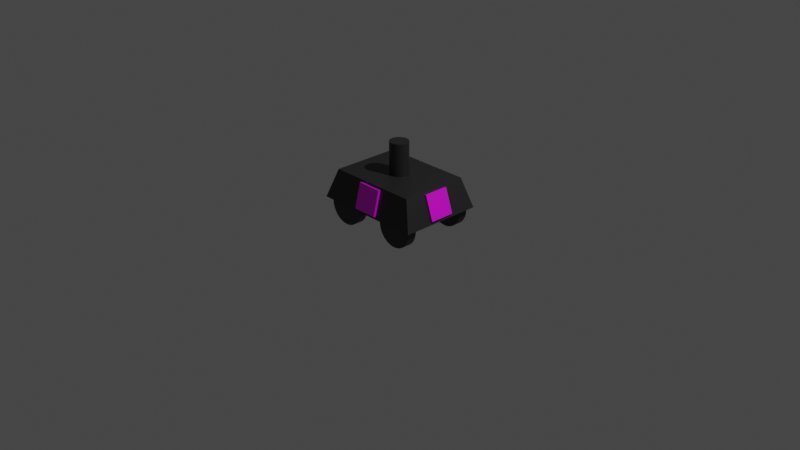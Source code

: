# Source: red_standard.blend  (saved by Blender 2.82.7; exported with 4.5.12 LTS)
import bpy
from mathutils import Matrix  # noqa: F401  (used for matrix-valued properties, if any)

bpy.ops.wm.read_factory_settings(use_empty=True)
scene = bpy.context.scene
scene.name = 'Scene'

# ---- collections
col_collection = bpy.data.collections.new('Collection'); scene.collection.children.link(col_collection)

# ---- images (referenced by path relative to the original .blend; pixels are not part of the script)
import os
ASSET_DIR = os.environ.get("B2B_ASSET_DIR", "")  # directory of the original .blend (textures are referenced by path, not embedded)
HERE = os.path.dirname(os.path.abspath(__file__))  # packed textures are extracted next to this script under _unpacked/

def load_image(name, relpath, width, height, colorspace="sRGB"):
    """Load a texture the original file referenced (path relative to the .blend, or extracted next to this script)."""
    p = next((c for c in (os.path.join(HERE, relpath), os.path.join(ASSET_DIR, relpath)) if relpath and os.path.exists(c)), "")
    if p:
        img = bpy.data.images.load(p, check_existing=True)
        img.name = name
    else:  # same state as the original file: an image datablock whose file is absent (Cycles renders it pink)
        img = bpy.data.images.new(name, width, height)
        img.source = "FILE"
        img.filepath = "//" + (relpath or name)
    img.colorspace_settings.name = colorspace
    return img
img_plate_red_png = load_image('plate_red.png', 'plate_red.png', 1024, 1024, 'sRGB')

# ---- materials (node trees are filled in below, after node groups)
mat_gray = bpy.data.materials.new('Gray')
mat_gray.use_transparent_shadow = False
mat_number = bpy.data.materials.new('number')
mat_number.use_transparent_shadow = False
mat_number_001 = bpy.data.materials.new('number.001')
mat_number_001.use_transparent_shadow = False
mat_number_002 = bpy.data.materials.new('number.002')
mat_number_002.use_transparent_shadow = False
mat_number_003 = bpy.data.materials.new('number.003')
mat_number_003.use_transparent_shadow = False

# ---- material node trees
mat_gray.use_nodes = True; mat_gray.node_tree.nodes.clear()
_N = mat_gray.node_tree.nodes; _L = mat_gray.node_tree.links
n0 = _N.new('ShaderNodeBsdfPrincipled'); n0.name = 'Principled BSDF'; n0.location = (10, 300)
n0.distribution = 'GGX'
n0.subsurface_method = 'BURLEY'
n0.inputs[0].default_value = (0.018, 0.018, 0.018, 1.0)
n0.inputs[3].default_value = 1.45
n0.inputs[27].default_value = (0.0, 0.0, 0.0, 1.0)
n0.inputs[28].default_value = 1.0
n1 = _N.new('ShaderNodeOutputMaterial'); n1.name = 'Material Output'; n1.location = (300, 300)
_L.new(n0.outputs[0], n1.inputs[0])
n1.is_active_output = True
mat_number.use_nodes = True; mat_number.node_tree.nodes.clear()
_N = mat_number.node_tree.nodes; _L = mat_number.node_tree.links
n0 = _N.new('ShaderNodeOutputMaterial'); n0.name = 'Material Output'; n0.location = (300, 300)
n1 = _N.new('ShaderNodeBsdfPrincipled'); n1.name = 'Principled BSDF'; n1.location = (10, 300)
n1.distribution = 'GGX'
n1.subsurface_method = 'BURLEY'
n1.inputs[3].default_value = 1.45
n1.inputs[27].default_value = (0.0, 0.0, 0.0, 1.0)
n1.inputs[28].default_value = 1.0
n2 = _N.new('ShaderNodeTexImage'); n2.name = 'Image Texture'; n2.location = (-280, 280)
n2.image = img_plate_red_png
_L.new(n1.outputs[0], n0.inputs[0])
_L.new(n2.outputs[0], n1.inputs[0])
n0.is_active_output = True
mat_number_001.use_nodes = True; mat_number_001.node_tree.nodes.clear()
_N = mat_number_001.node_tree.nodes; _L = mat_number_001.node_tree.links
n0 = _N.new('ShaderNodeOutputMaterial'); n0.name = 'Material Output'; n0.location = (300, 300)
n1 = _N.new('ShaderNodeBsdfPrincipled'); n1.name = 'Principled BSDF'; n1.location = (10, 300)
n1.distribution = 'GGX'
n1.subsurface_method = 'BURLEY'
n1.inputs[3].default_value = 1.45
n1.inputs[27].default_value = (0.0, 0.0, 0.0, 1.0)
n1.inputs[28].default_value = 1.0
n2 = _N.new('ShaderNodeTexImage'); n2.name = 'Image Texture'; n2.location = (-280, 280)
n2.image = img_plate_red_png
_L.new(n1.outputs[0], n0.inputs[0])
_L.new(n2.outputs[0], n1.inputs[0])
n0.is_active_output = True
mat_number_002.use_nodes = True; mat_number_002.node_tree.nodes.clear()
_N = mat_number_002.node_tree.nodes; _L = mat_number_002.node_tree.links
n0 = _N.new('ShaderNodeOutputMaterial'); n0.name = 'Material Output'; n0.location = (300, 300)
n1 = _N.new('ShaderNodeBsdfPrincipled'); n1.name = 'Principled BSDF'; n1.location = (10, 300)
n1.distribution = 'GGX'
n1.subsurface_method = 'BURLEY'
n1.inputs[3].default_value = 1.45
n1.inputs[27].default_value = (0.0, 0.0, 0.0, 1.0)
n1.inputs[28].default_value = 1.0
n2 = _N.new('ShaderNodeTexImage'); n2.name = 'Image Texture'; n2.location = (-280, 280)
n2.image = img_plate_red_png
_L.new(n1.outputs[0], n0.inputs[0])
_L.new(n2.outputs[0], n1.inputs[0])
n0.is_active_output = True
mat_number_003.use_nodes = True; mat_number_003.node_tree.nodes.clear()
_N = mat_number_003.node_tree.nodes; _L = mat_number_003.node_tree.links
n0 = _N.new('ShaderNodeOutputMaterial'); n0.name = 'Material Output'; n0.location = (300, 300)
n1 = _N.new('ShaderNodeBsdfPrincipled'); n1.name = 'Principled BSDF'; n1.location = (10, 300)
n1.distribution = 'GGX'
n1.subsurface_method = 'BURLEY'
n1.inputs[3].default_value = 1.45
n1.inputs[27].default_value = (0.0, 0.0, 0.0, 1.0)
n1.inputs[28].default_value = 1.0
n2 = _N.new('ShaderNodeTexImage'); n2.name = 'Image Texture'; n2.location = (-280, 280)
n2.image = img_plate_red_png
_L.new(n1.outputs[0], n0.inputs[0])
_L.new(n2.outputs[0], n1.inputs[0])
n0.is_active_output = True

# ---- world
world_world = bpy.data.worlds.new('World'); scene.world = world_world
world_world.use_nodes = True; world_world.node_tree.nodes.clear()
_N = world_world.node_tree.nodes; _L = world_world.node_tree.links
n0 = _N.new('ShaderNodeOutputWorld'); n0.name = 'World Output'; n0.location = (300, 300)
n1 = _N.new('ShaderNodeBackground'); n1.name = 'Background'; n1.location = (10, 300)
n1.inputs[0].default_value = (0.05088, 0.05088, 0.05088, 1.0)
_L.new(n1.outputs[0], n0.inputs[0])
n0.is_active_output = True
world_world.color = (0.05088, 0.05088, 0.05088)
world_world.use_sun_shadow = False
world_world.sun_shadow_jitter_overblur = 0.0

# ---- cameras
cam_camera = bpy.data.cameras.new('Camera')
cam_camera.clip_end = 100.0
cam_camera.ortho_scale = 7.314

# ---- lights
light_light = bpy.data.lights.new('Light', 'POINT')
light_light.transmission_factor = 0.0
light_light.energy = 1000.0
light_light.shadow_soft_size = 0.1
light_light.shadow_maximum_resolution = 0.006
light_light.use_absolute_resolution = True

# ---- meshes
me_cube_001 = bpy.data.meshes.new('Cube.001')
me_cube_001.from_pydata([(-1.0, -1.0, -1.0), (-0.8205, -0.8205, -0.3187), (-1.0, 1.0, -1.0), (-0.8205, 0.8205, -0.3187), (1.0, -1.0, -1.0), (0.8205, -0.8205, -0.3187), (1.0, 1.0, -1.0), (0.8205, 0.8205, -0.3187)], [], [(0, 1, 3, 2), (2, 3, 7, 6), (6, 7, 5, 4), (4, 5, 1, 0), (2, 6, 4, 0), (7, 3, 1, 5)])
_uv = me_cube_001.uv_layers.new(name='UVMap')
_uv.uv.foreach_set('vector', [0.375, 0.0, 0.625, 0.0, 0.625, 0.25, 0.375, 0.25, 0.375, 0.25, 0.625, 0.25, 0.625, 0.5, 0.375, 0.5, 0.375, 0.5, 0.625, 0.5, 0.625, 0.75, 0.375, 0.75, 0.375, 0.75, 0.625, 0.75, 0.625, 1.0, 0.375, 1.0, 0.125, 0.5, 0.375, 0.5, 0.375, 0.75, 0.125, 0.75, 0.625, 0.5, 0.875, 0.5, 0.875, 0.75, 0.625, 0.75])
me_cube_001.materials.append(mat_gray)
me_cube_001.use_remesh_fix_poles = True
me_cube_001.use_remesh_preserve_attributes = False
me_cube_001.use_mirror_vertex_groups = False
me_cube_001.update()
me_cylinder_001 = bpy.data.meshes.new('Cylinder.001')
me_cylinder_001.from_pydata([(0.0, 1.0, -1.0), (0.0, 1.0, 1.0), (0.1951, 0.9808, -1.0), (0.1951, 0.9808, 1.0), (0.3827, 0.9239, -1.0), (0.3827, 0.9239, 1.0), (0.5556, 0.8315, -1.0), (0.5556, 0.8315, 1.0), (0.7071, 0.7071, -1.0), (0.7071, 0.7071, 1.0), (0.8315, 0.5556, -1.0), (0.8315, 0.5556, 1.0), (0.9239, 0.3827, -1.0), (0.9239, 0.3827, 1.0), (0.9808, 0.1951, -1.0), (0.9808, 0.1951, 1.0), (1.0, 7.55e-08, -1.0), (1.0, 7.55e-08, 1.0), (0.9808, -0.1951, -1.0), (0.9808, -0.1951, 1.0), (0.9239, -0.3827, -1.0), (0.9239, -0.3827, 1.0), (0.8315, -0.5556, -1.0), (0.8315, -0.5556, 1.0), (0.7071, -0.7071, -1.0), (0.7071, -0.7071, 1.0), (0.5556, -0.8315, -1.0), (0.5556, -0.8315, 1.0), (0.3827, -0.9239, -1.0), (0.3827, -0.9239, 1.0), (0.1951, -0.9808, -1.0), (0.1951, -0.9808, 1.0), (-3.258e-07, -1.0, -1.0), (-3.258e-07, -1.0, 1.0), (-0.1951, -0.9808, -1.0), (-0.1951, -0.9808, 1.0), (-0.3827, -0.9239, -1.0), (-0.3827, -0.9239, 1.0), (-0.5556, -0.8315, -1.0), (-0.5556, -0.8315, 1.0), (-0.7071, -0.7071, -1.0), (-0.7071, -0.7071, 1.0), (-0.8315, -0.5556, -1.0), (-0.8315, -0.5556, 1.0), (-0.9239, -0.3827, -1.0), (-0.9239, -0.3827, 1.0), (-0.9808, -0.1951, -1.0), (-0.9808, -0.1951, 1.0), (-1.0, 9.656e-07, -1.0), (-1.0, 9.656e-07, 1.0), (-0.9808, 0.1951, -1.0), (-0.9808, 0.1951, 1.0), (-0.9239, 0.3827, -1.0), (-0.9239, 0.3827, 1.0), (-0.8315, 0.5556, -1.0), (-0.8315, 0.5556, 1.0), (-0.7071, 0.7071, -1.0), (-0.7071, 0.7071, 1.0), (-0.5556, 0.8315, -1.0), (-0.5556, 0.8315, 1.0), (-0.3827, 0.9239, -1.0), (-0.3827, 0.9239, 1.0), (-0.1951, 0.9808, -1.0), (-0.1951, 0.9808, 1.0)], [], [(0, 1, 3, 2), (2, 3, 5, 4), (4, 5, 7, 6), (6, 7, 9, 8), (8, 9, 11, 10), (10, 11, 13, 12), (12, 13, 15, 14), (14, 15, 17, 16), (16, 17, 19, 18), (18, 19, 21, 20), (20, 21, 23, 22), (22, 23, 25, 24), (24, 25, 27, 26), (26, 27, 29, 28), (28, 29, 31, 30), (30, 31, 33, 32), (32, 33, 35, 34), (34, 35, 37, 36), (36, 37, 39, 38), (38, 39, 41, 40), (40, 41, 43, 42), (42, 43, 45, 44), (44, 45, 47, 46), (46, 47, 49, 48), (48, 49, 51, 50), (50, 51, 53, 52), (52, 53, 55, 54), (54, 55, 57, 56), (56, 57, 59, 58), (58, 59, 61, 60), (3, 1, 63, 61, 59, 57, 55, 53, 51, 49, 47, 45, 43, 41, 39, 37, 35, 33, 31, 29, 27, 25, 23, 21, 19, 17, 15, 13, 11, 9, 7, 5), (60, 61, 63, 62), (62, 63, 1, 0), (0, 2, 4, 6, 8, 10, 12, 14, 16, 18, 20, 22, 24, 26, 28, 30, 32, 34, 36, 38, 40, 42, 44, 46, 48, 50, 52, 54, 56, 58, 60, 62)])
_uv = me_cylinder_001.uv_layers.new(name='UVMap')
_uv.uv.foreach_set('vector', [1.0, 0.5, 1.0, 1.0, 0.9688, 1.0, 0.9688, 0.5, 0.9688, 0.5, 0.9688, 1.0, 0.9375, 1.0, 0.9375, 0.5, 0.9375, 0.5, 0.9375, 1.0, 0.9062, 1.0, 0.9062, 0.5, 0.9062, 0.5, 0.9062, 1.0, 0.875, 1.0, 0.875, 0.5, 0.875, 0.5, 0.875, 1.0, 0.8438, 1.0, 0.8438, 0.5, 0.8438, 0.5, 0.8438, 1.0, 0.8125, 1.0, 0.8125, 0.5, 0.8125, 0.5, 0.8125, 1.0, 0.7812, 1.0, 0.7812, 0.5, 0.7812, 0.5, 0.7812, 1.0, 0.75, 1.0, 0.75, 0.5, 0.75, 0.5, 0.75, 1.0, 0.7188, 1.0, 0.7188, 0.5, 0.7188, 0.5, 0.7188, 1.0, 0.6875, 1.0, 0.6875, 0.5, 0.6875, 0.5, 0.6875, 1.0, 0.6562, 1.0, 0.6562, 0.5, 0.6562, 0.5, 0.6562, 1.0, 0.625, 1.0, 0.625, 0.5, 0.625, 0.5, 0.625, 1.0, 0.5938, 1.0, 0.5938, 0.5, 0.5938, 0.5, 0.5938, 1.0, 0.5625, 1.0, 0.5625, 0.5, 0.5625, 0.5, 0.5625, 1.0, 0.5312, 1.0, 0.5312, 0.5, 0.5312, 0.5, 0.5312, 1.0, 0.5, 1.0, 0.5, 0.5, 0.5, 0.5, 0.5, 1.0, 0.4688, 1.0, 0.4688, 0.5, 0.4688, 0.5, 0.4688, 1.0, 0.4375, 1.0, 0.4375, 0.5, 0.4375, 0.5, 0.4375, 1.0, 0.4062, 1.0, 0.4062, 0.5, 0.4062, 0.5, 0.4062, 1.0, 0.375, 1.0, 0.375, 0.5, 0.375, 0.5, 0.375, 1.0, 0.3438, 1.0, 0.3438, 0.5, 0.3438, 0.5, 0.3438, 1.0, 0.3125, 1.0, 0.3125, 0.5, 0.3125, 0.5, 0.3125, 1.0, 0.2812, 1.0, 0.2812, 0.5, 0.2812, 0.5, 0.2812, 1.0, 0.25, 1.0, 0.25, 0.5, 0.25, 0.5, 0.25, 1.0, 0.2188, 1.0, 0.2188, 0.5, 0.2188, 0.5, 0.2188, 1.0, 0.1875, 1.0, 0.1875, 0.5, 0.1875, 0.5, 0.1875, 1.0, 0.1562, 1.0, 0.1562, 0.5, 0.1562, 0.5, 0.1562, 1.0, 0.125, 1.0, 0.125, 0.5, 0.125, 0.5, 0.125, 1.0, 0.09375, 1.0, 0.09375, 0.5, 0.09375, 0.5, 0.09375, 1.0, 0.0625, 1.0, 0.0625, 0.5, 0.2968, 0.4854, 0.25, 0.49, 0.2032, 0.4854, 0.1582, 0.4717, 0.1167, 0.4496, 0.08029, 0.4197, 0.05045, 0.3833, 0.02827, 0.3418, 0.01461, 0.2968, 0.01, 0.25, 0.01461, 0.2032, 0.02827, 0.1582, 0.05045, 0.1167, 0.08029, 0.08029, 0.1167, 0.05045, 0.1582, 0.02827, 0.2032, 0.01461, 0.25, 0.01, 0.2968, 0.01461, 0.3418, 0.02827, 0.3833, 0.05045, 0.4197, 0.08029, 0.4496, 0.1167, 0.4717, 0.1582, 0.4854, 0.2032, 0.49, 0.25, 0.4854, 0.2968, 0.4717, 0.3418, 0.4496, 0.3833, 0.4197, 0.4197, 0.3833, 0.4496, 0.3418, 0.4717, 0.0625, 0.5, 0.0625, 1.0, 0.03125, 1.0, 0.03125, 0.5, 0.03125, 0.5, 0.03125, 1.0, 0.0, 1.0, 0.0, 0.5, 0.75, 0.49, 0.7968, 0.4854, 0.8418, 0.4717, 0.8833, 0.4496, 0.9197, 0.4197, 0.9496, 0.3833, 0.9717, 0.3418, 0.9854, 0.2968, 0.99, 0.25, 0.9854, 0.2032, 0.9717, 0.1582, 0.9496, 0.1167, 0.9197, 0.08029, 0.8833, 0.05045, 0.8418, 0.02827, 0.7968, 0.01461, 0.75, 0.01, 0.7032, 0.01461, 0.6582, 0.02827, 0.6167, 0.05045, 0.5803, 0.08029, 0.5504, 0.1167, 0.5283, 0.1582, 0.5146, 0.2032, 0.51, 0.25, 0.5146, 0.2968, 0.5283, 0.3418, 0.5504, 0.3833, 0.5803, 0.4197, 0.6167, 0.4496, 0.6582, 0.4717, 0.7032, 0.4854])
me_cylinder_001.materials.append(mat_gray)
me_cylinder_001.use_remesh_fix_poles = True
me_cylinder_001.use_remesh_preserve_attributes = False
me_cylinder_001.use_mirror_vertex_groups = False
me_cylinder_001.update()
me_cylinder_002 = bpy.data.meshes.new('Cylinder.002')
me_cylinder_002.from_pydata([(0.0, 1.0, -1.0), (0.0, 1.0, 1.0), (0.1951, 0.9808, -1.0), (0.1951, 0.9808, 1.0), (0.3827, 0.9239, -1.0), (0.3827, 0.9239, 1.0), (0.5556, 0.8315, -1.0), (0.5556, 0.8315, 1.0), (0.7071, 0.7071, -1.0), (0.7071, 0.7071, 1.0), (0.8315, 0.5556, -1.0), (0.8315, 0.5556, 1.0), (0.9239, 0.3827, -1.0), (0.9239, 0.3827, 1.0), (0.9808, 0.1951, -1.0), (0.9808, 0.1951, 1.0), (1.0, 7.55e-08, -1.0), (1.0, 7.55e-08, 1.0), (0.9808, -0.1951, -1.0), (0.9808, -0.1951, 1.0), (0.9239, -0.3827, -1.0), (0.9239, -0.3827, 1.0), (0.8315, -0.5556, -1.0), (0.8315, -0.5556, 1.0), (0.7071, -0.7071, -1.0), (0.7071, -0.7071, 1.0), (0.5556, -0.8315, -1.0), (0.5556, -0.8315, 1.0), (0.3827, -0.9239, -1.0), (0.3827, -0.9239, 1.0), (0.1951, -0.9808, -1.0), (0.1951, -0.9808, 1.0), (-3.258e-07, -1.0, -1.0), (-3.258e-07, -1.0, 1.0), (-0.1951, -0.9808, -1.0), (-0.1951, -0.9808, 1.0), (-0.3827, -0.9239, -1.0), (-0.3827, -0.9239, 1.0), (-0.5556, -0.8315, -1.0), (-0.5556, -0.8315, 1.0), (-0.7071, -0.7071, -1.0), (-0.7071, -0.7071, 1.0), (-0.8315, -0.5556, -1.0), (-0.8315, -0.5556, 1.0), (-0.9239, -0.3827, -1.0), (-0.9239, -0.3827, 1.0), (-0.9808, -0.1951, -1.0), (-0.9808, -0.1951, 1.0), (-1.0, 9.656e-07, -1.0), (-1.0, 9.656e-07, 1.0), (-0.9808, 0.1951, -1.0), (-0.9808, 0.1951, 1.0), (-0.9239, 0.3827, -1.0), (-0.9239, 0.3827, 1.0), (-0.8315, 0.5556, -1.0), (-0.8315, 0.5556, 1.0), (-0.7071, 0.7071, -1.0), (-0.7071, 0.7071, 1.0), (-0.5556, 0.8315, -1.0), (-0.5556, 0.8315, 1.0), (-0.3827, 0.9239, -1.0), (-0.3827, 0.9239, 1.0), (-0.1951, 0.9808, -1.0), (-0.1951, 0.9808, 1.0)], [], [(0, 1, 3, 2), (2, 3, 5, 4), (4, 5, 7, 6), (6, 7, 9, 8), (8, 9, 11, 10), (10, 11, 13, 12), (12, 13, 15, 14), (14, 15, 17, 16), (16, 17, 19, 18), (18, 19, 21, 20), (20, 21, 23, 22), (22, 23, 25, 24), (24, 25, 27, 26), (26, 27, 29, 28), (28, 29, 31, 30), (30, 31, 33, 32), (32, 33, 35, 34), (34, 35, 37, 36), (36, 37, 39, 38), (38, 39, 41, 40), (40, 41, 43, 42), (42, 43, 45, 44), (44, 45, 47, 46), (46, 47, 49, 48), (48, 49, 51, 50), (50, 51, 53, 52), (52, 53, 55, 54), (54, 55, 57, 56), (56, 57, 59, 58), (58, 59, 61, 60), (3, 1, 63, 61, 59, 57, 55, 53, 51, 49, 47, 45, 43, 41, 39, 37, 35, 33, 31, 29, 27, 25, 23, 21, 19, 17, 15, 13, 11, 9, 7, 5), (60, 61, 63, 62), (62, 63, 1, 0), (0, 2, 4, 6, 8, 10, 12, 14, 16, 18, 20, 22, 24, 26, 28, 30, 32, 34, 36, 38, 40, 42, 44, 46, 48, 50, 52, 54, 56, 58, 60, 62)])
_uv = me_cylinder_002.uv_layers.new(name='UVMap')
_uv.uv.foreach_set('vector', [1.0, 0.5, 1.0, 1.0, 0.9688, 1.0, 0.9688, 0.5, 0.9688, 0.5, 0.9688, 1.0, 0.9375, 1.0, 0.9375, 0.5, 0.9375, 0.5, 0.9375, 1.0, 0.9062, 1.0, 0.9062, 0.5, 0.9062, 0.5, 0.9062, 1.0, 0.875, 1.0, 0.875, 0.5, 0.875, 0.5, 0.875, 1.0, 0.8438, 1.0, 0.8438, 0.5, 0.8438, 0.5, 0.8438, 1.0, 0.8125, 1.0, 0.8125, 0.5, 0.8125, 0.5, 0.8125, 1.0, 0.7812, 1.0, 0.7812, 0.5, 0.7812, 0.5, 0.7812, 1.0, 0.75, 1.0, 0.75, 0.5, 0.75, 0.5, 0.75, 1.0, 0.7188, 1.0, 0.7188, 0.5, 0.7188, 0.5, 0.7188, 1.0, 0.6875, 1.0, 0.6875, 0.5, 0.6875, 0.5, 0.6875, 1.0, 0.6562, 1.0, 0.6562, 0.5, 0.6562, 0.5, 0.6562, 1.0, 0.625, 1.0, 0.625, 0.5, 0.625, 0.5, 0.625, 1.0, 0.5938, 1.0, 0.5938, 0.5, 0.5938, 0.5, 0.5938, 1.0, 0.5625, 1.0, 0.5625, 0.5, 0.5625, 0.5, 0.5625, 1.0, 0.5312, 1.0, 0.5312, 0.5, 0.5312, 0.5, 0.5312, 1.0, 0.5, 1.0, 0.5, 0.5, 0.5, 0.5, 0.5, 1.0, 0.4688, 1.0, 0.4688, 0.5, 0.4688, 0.5, 0.4688, 1.0, 0.4375, 1.0, 0.4375, 0.5, 0.4375, 0.5, 0.4375, 1.0, 0.4062, 1.0, 0.4062, 0.5, 0.4062, 0.5, 0.4062, 1.0, 0.375, 1.0, 0.375, 0.5, 0.375, 0.5, 0.375, 1.0, 0.3438, 1.0, 0.3438, 0.5, 0.3438, 0.5, 0.3438, 1.0, 0.3125, 1.0, 0.3125, 0.5, 0.3125, 0.5, 0.3125, 1.0, 0.2812, 1.0, 0.2812, 0.5, 0.2812, 0.5, 0.2812, 1.0, 0.25, 1.0, 0.25, 0.5, 0.25, 0.5, 0.25, 1.0, 0.2188, 1.0, 0.2188, 0.5, 0.2188, 0.5, 0.2188, 1.0, 0.1875, 1.0, 0.1875, 0.5, 0.1875, 0.5, 0.1875, 1.0, 0.1562, 1.0, 0.1562, 0.5, 0.1562, 0.5, 0.1562, 1.0, 0.125, 1.0, 0.125, 0.5, 0.125, 0.5, 0.125, 1.0, 0.09375, 1.0, 0.09375, 0.5, 0.09375, 0.5, 0.09375, 1.0, 0.0625, 1.0, 0.0625, 0.5, 0.2968, 0.4854, 0.25, 0.49, 0.2032, 0.4854, 0.1582, 0.4717, 0.1167, 0.4496, 0.08029, 0.4197, 0.05045, 0.3833, 0.02827, 0.3418, 0.01461, 0.2968, 0.01, 0.25, 0.01461, 0.2032, 0.02827, 0.1582, 0.05045, 0.1167, 0.08029, 0.08029, 0.1167, 0.05045, 0.1582, 0.02827, 0.2032, 0.01461, 0.25, 0.01, 0.2968, 0.01461, 0.3418, 0.02827, 0.3833, 0.05045, 0.4197, 0.08029, 0.4496, 0.1167, 0.4717, 0.1582, 0.4854, 0.2032, 0.49, 0.25, 0.4854, 0.2968, 0.4717, 0.3418, 0.4496, 0.3833, 0.4197, 0.4197, 0.3833, 0.4496, 0.3418, 0.4717, 0.0625, 0.5, 0.0625, 1.0, 0.03125, 1.0, 0.03125, 0.5, 0.03125, 0.5, 0.03125, 1.0, 0.0, 1.0, 0.0, 0.5, 0.75, 0.49, 0.7968, 0.4854, 0.8418, 0.4717, 0.8833, 0.4496, 0.9197, 0.4197, 0.9496, 0.3833, 0.9717, 0.3418, 0.9854, 0.2968, 0.99, 0.25, 0.9854, 0.2032, 0.9717, 0.1582, 0.9496, 0.1167, 0.9197, 0.08029, 0.8833, 0.05045, 0.8418, 0.02827, 0.7968, 0.01461, 0.75, 0.01, 0.7032, 0.01461, 0.6582, 0.02827, 0.6167, 0.05045, 0.5803, 0.08029, 0.5504, 0.1167, 0.5283, 0.1582, 0.5146, 0.2032, 0.51, 0.25, 0.5146, 0.2968, 0.5283, 0.3418, 0.5504, 0.3833, 0.5803, 0.4197, 0.6167, 0.4496, 0.6582, 0.4717, 0.7032, 0.4854])
me_cylinder_002.materials.append(mat_gray)
me_cylinder_002.use_remesh_fix_poles = True
me_cylinder_002.use_remesh_preserve_attributes = False
me_cylinder_002.use_mirror_vertex_groups = False
me_cylinder_002.update()
me_cylinder_004 = bpy.data.meshes.new('Cylinder.004')
me_cylinder_004.from_pydata([(0.0, 1.0, -1.0), (0.0, 1.0, 1.0), (0.1951, 0.9808, -1.0), (0.1951, 0.9808, 1.0), (0.3827, 0.9239, -1.0), (0.3827, 0.9239, 1.0), (0.5556, 0.8315, -1.0), (0.5556, 0.8315, 1.0), (0.7071, 0.7071, -1.0), (0.7071, 0.7071, 1.0), (0.8315, 0.5556, -1.0), (0.8315, 0.5556, 1.0), (0.9239, 0.3827, -1.0), (0.9239, 0.3827, 1.0), (0.9808, 0.1951, -1.0), (0.9808, 0.1951, 1.0), (1.0, 7.55e-08, -1.0), (1.0, 7.55e-08, 1.0), (0.9808, -0.1951, -1.0), (0.9808, -0.1951, 1.0), (0.9239, -0.3827, -1.0), (0.9239, -0.3827, 1.0), (0.8315, -0.5556, -1.0), (0.8315, -0.5556, 1.0), (0.7071, -0.7071, -1.0), (0.7071, -0.7071, 1.0), (0.5556, -0.8315, -1.0), (0.5556, -0.8315, 1.0), (0.3827, -0.9239, -1.0), (0.3827, -0.9239, 1.0), (0.1951, -0.9808, -1.0), (0.1951, -0.9808, 1.0), (-3.258e-07, -1.0, -1.0), (-3.258e-07, -1.0, 1.0), (-0.1951, -0.9808, -1.0), (-0.1951, -0.9808, 1.0), (-0.3827, -0.9239, -1.0), (-0.3827, -0.9239, 1.0), (-0.5556, -0.8315, -1.0), (-0.5556, -0.8315, 1.0), (-0.7071, -0.7071, -1.0), (-0.7071, -0.7071, 1.0), (-0.8315, -0.5556, -1.0), (-0.8315, -0.5556, 1.0), (-0.9239, -0.3827, -1.0), (-0.9239, -0.3827, 1.0), (-0.9808, -0.1951, -1.0), (-0.9808, -0.1951, 1.0), (-1.0, 9.656e-07, -1.0), (-1.0, 9.656e-07, 1.0), (-0.9808, 0.1951, -1.0), (-0.9808, 0.1951, 1.0), (-0.9239, 0.3827, -1.0), (-0.9239, 0.3827, 1.0), (-0.8315, 0.5556, -1.0), (-0.8315, 0.5556, 1.0), (-0.7071, 0.7071, -1.0), (-0.7071, 0.7071, 1.0), (-0.5556, 0.8315, -1.0), (-0.5556, 0.8315, 1.0), (-0.3827, 0.9239, -1.0), (-0.3827, 0.9239, 1.0), (-0.1951, 0.9808, -1.0), (-0.1951, 0.9808, 1.0)], [], [(0, 1, 3, 2), (2, 3, 5, 4), (4, 5, 7, 6), (6, 7, 9, 8), (8, 9, 11, 10), (10, 11, 13, 12), (12, 13, 15, 14), (14, 15, 17, 16), (16, 17, 19, 18), (18, 19, 21, 20), (20, 21, 23, 22), (22, 23, 25, 24), (24, 25, 27, 26), (26, 27, 29, 28), (28, 29, 31, 30), (30, 31, 33, 32), (32, 33, 35, 34), (34, 35, 37, 36), (36, 37, 39, 38), (38, 39, 41, 40), (40, 41, 43, 42), (42, 43, 45, 44), (44, 45, 47, 46), (46, 47, 49, 48), (48, 49, 51, 50), (50, 51, 53, 52), (52, 53, 55, 54), (54, 55, 57, 56), (56, 57, 59, 58), (58, 59, 61, 60), (3, 1, 63, 61, 59, 57, 55, 53, 51, 49, 47, 45, 43, 41, 39, 37, 35, 33, 31, 29, 27, 25, 23, 21, 19, 17, 15, 13, 11, 9, 7, 5), (60, 61, 63, 62), (62, 63, 1, 0), (0, 2, 4, 6, 8, 10, 12, 14, 16, 18, 20, 22, 24, 26, 28, 30, 32, 34, 36, 38, 40, 42, 44, 46, 48, 50, 52, 54, 56, 58, 60, 62)])
_uv = me_cylinder_004.uv_layers.new(name='UVMap')
_uv.uv.foreach_set('vector', [1.0, 0.5, 1.0, 1.0, 0.9688, 1.0, 0.9688, 0.5, 0.9688, 0.5, 0.9688, 1.0, 0.9375, 1.0, 0.9375, 0.5, 0.9375, 0.5, 0.9375, 1.0, 0.9062, 1.0, 0.9062, 0.5, 0.9062, 0.5, 0.9062, 1.0, 0.875, 1.0, 0.875, 0.5, 0.875, 0.5, 0.875, 1.0, 0.8438, 1.0, 0.8438, 0.5, 0.8438, 0.5, 0.8438, 1.0, 0.8125, 1.0, 0.8125, 0.5, 0.8125, 0.5, 0.8125, 1.0, 0.7812, 1.0, 0.7812, 0.5, 0.7812, 0.5, 0.7812, 1.0, 0.75, 1.0, 0.75, 0.5, 0.75, 0.5, 0.75, 1.0, 0.7188, 1.0, 0.7188, 0.5, 0.7188, 0.5, 0.7188, 1.0, 0.6875, 1.0, 0.6875, 0.5, 0.6875, 0.5, 0.6875, 1.0, 0.6562, 1.0, 0.6562, 0.5, 0.6562, 0.5, 0.6562, 1.0, 0.625, 1.0, 0.625, 0.5, 0.625, 0.5, 0.625, 1.0, 0.5938, 1.0, 0.5938, 0.5, 0.5938, 0.5, 0.5938, 1.0, 0.5625, 1.0, 0.5625, 0.5, 0.5625, 0.5, 0.5625, 1.0, 0.5312, 1.0, 0.5312, 0.5, 0.5312, 0.5, 0.5312, 1.0, 0.5, 1.0, 0.5, 0.5, 0.5, 0.5, 0.5, 1.0, 0.4688, 1.0, 0.4688, 0.5, 0.4688, 0.5, 0.4688, 1.0, 0.4375, 1.0, 0.4375, 0.5, 0.4375, 0.5, 0.4375, 1.0, 0.4062, 1.0, 0.4062, 0.5, 0.4062, 0.5, 0.4062, 1.0, 0.375, 1.0, 0.375, 0.5, 0.375, 0.5, 0.375, 1.0, 0.3438, 1.0, 0.3438, 0.5, 0.3438, 0.5, 0.3438, 1.0, 0.3125, 1.0, 0.3125, 0.5, 0.3125, 0.5, 0.3125, 1.0, 0.2812, 1.0, 0.2812, 0.5, 0.2812, 0.5, 0.2812, 1.0, 0.25, 1.0, 0.25, 0.5, 0.25, 0.5, 0.25, 1.0, 0.2188, 1.0, 0.2188, 0.5, 0.2188, 0.5, 0.2188, 1.0, 0.1875, 1.0, 0.1875, 0.5, 0.1875, 0.5, 0.1875, 1.0, 0.1562, 1.0, 0.1562, 0.5, 0.1562, 0.5, 0.1562, 1.0, 0.125, 1.0, 0.125, 0.5, 0.125, 0.5, 0.125, 1.0, 0.09375, 1.0, 0.09375, 0.5, 0.09375, 0.5, 0.09375, 1.0, 0.0625, 1.0, 0.0625, 0.5, 0.2968, 0.4854, 0.25, 0.49, 0.2032, 0.4854, 0.1582, 0.4717, 0.1167, 0.4496, 0.08029, 0.4197, 0.05045, 0.3833, 0.02827, 0.3418, 0.01461, 0.2968, 0.01, 0.25, 0.01461, 0.2032, 0.02827, 0.1582, 0.05045, 0.1167, 0.08029, 0.08029, 0.1167, 0.05045, 0.1582, 0.02827, 0.2032, 0.01461, 0.25, 0.01, 0.2968, 0.01461, 0.3418, 0.02827, 0.3833, 0.05045, 0.4197, 0.08029, 0.4496, 0.1167, 0.4717, 0.1582, 0.4854, 0.2032, 0.49, 0.25, 0.4854, 0.2968, 0.4717, 0.3418, 0.4496, 0.3833, 0.4197, 0.4197, 0.3833, 0.4496, 0.3418, 0.4717, 0.0625, 0.5, 0.0625, 1.0, 0.03125, 1.0, 0.03125, 0.5, 0.03125, 0.5, 0.03125, 1.0, 0.0, 1.0, 0.0, 0.5, 0.75, 0.49, 0.7968, 0.4854, 0.8418, 0.4717, 0.8833, 0.4496, 0.9197, 0.4197, 0.9496, 0.3833, 0.9717, 0.3418, 0.9854, 0.2968, 0.99, 0.25, 0.9854, 0.2032, 0.9717, 0.1582, 0.9496, 0.1167, 0.9197, 0.08029, 0.8833, 0.05045, 0.8418, 0.02827, 0.7968, 0.01461, 0.75, 0.01, 0.7032, 0.01461, 0.6582, 0.02827, 0.6167, 0.05045, 0.5803, 0.08029, 0.5504, 0.1167, 0.5283, 0.1582, 0.5146, 0.2032, 0.51, 0.25, 0.5146, 0.2968, 0.5283, 0.3418, 0.5504, 0.3833, 0.5803, 0.4197, 0.6167, 0.4496, 0.6582, 0.4717, 0.7032, 0.4854])
me_cylinder_004.materials.append(mat_gray)
me_cylinder_004.use_remesh_fix_poles = True
me_cylinder_004.use_remesh_preserve_attributes = False
me_cylinder_004.use_mirror_vertex_groups = False
me_cylinder_004.update()
me_cylinder_003 = bpy.data.meshes.new('Cylinder.003')
me_cylinder_003.from_pydata([(0.0, 1.0, -1.0), (0.0, 1.0, 1.0), (0.1951, 0.9808, -1.0), (0.1951, 0.9808, 1.0), (0.3827, 0.9239, -1.0), (0.3827, 0.9239, 1.0), (0.5556, 0.8315, -1.0), (0.5556, 0.8315, 1.0), (0.7071, 0.7071, -1.0), (0.7071, 0.7071, 1.0), (0.8315, 0.5556, -1.0), (0.8315, 0.5556, 1.0), (0.9239, 0.3827, -1.0), (0.9239, 0.3827, 1.0), (0.9808, 0.1951, -1.0), (0.9808, 0.1951, 1.0), (1.0, 7.55e-08, -1.0), (1.0, 7.55e-08, 1.0), (0.9808, -0.1951, -1.0), (0.9808, -0.1951, 1.0), (0.9239, -0.3827, -1.0), (0.9239, -0.3827, 1.0), (0.8315, -0.5556, -1.0), (0.8315, -0.5556, 1.0), (0.7071, -0.7071, -1.0), (0.7071, -0.7071, 1.0), (0.5556, -0.8315, -1.0), (0.5556, -0.8315, 1.0), (0.3827, -0.9239, -1.0), (0.3827, -0.9239, 1.0), (0.1951, -0.9808, -1.0), (0.1951, -0.9808, 1.0), (-3.258e-07, -1.0, -1.0), (-3.258e-07, -1.0, 1.0), (-0.1951, -0.9808, -1.0), (-0.1951, -0.9808, 1.0), (-0.3827, -0.9239, -1.0), (-0.3827, -0.9239, 1.0), (-0.5556, -0.8315, -1.0), (-0.5556, -0.8315, 1.0), (-0.7071, -0.7071, -1.0), (-0.7071, -0.7071, 1.0), (-0.8315, -0.5556, -1.0), (-0.8315, -0.5556, 1.0), (-0.9239, -0.3827, -1.0), (-0.9239, -0.3827, 1.0), (-0.9808, -0.1951, -1.0), (-0.9808, -0.1951, 1.0), (-1.0, 9.656e-07, -1.0), (-1.0, 9.656e-07, 1.0), (-0.9808, 0.1951, -1.0), (-0.9808, 0.1951, 1.0), (-0.9239, 0.3827, -1.0), (-0.9239, 0.3827, 1.0), (-0.8315, 0.5556, -1.0), (-0.8315, 0.5556, 1.0), (-0.7071, 0.7071, -1.0), (-0.7071, 0.7071, 1.0), (-0.5556, 0.8315, -1.0), (-0.5556, 0.8315, 1.0), (-0.3827, 0.9239, -1.0), (-0.3827, 0.9239, 1.0), (-0.1951, 0.9808, -1.0), (-0.1951, 0.9808, 1.0)], [], [(0, 1, 3, 2), (2, 3, 5, 4), (4, 5, 7, 6), (6, 7, 9, 8), (8, 9, 11, 10), (10, 11, 13, 12), (12, 13, 15, 14), (14, 15, 17, 16), (16, 17, 19, 18), (18, 19, 21, 20), (20, 21, 23, 22), (22, 23, 25, 24), (24, 25, 27, 26), (26, 27, 29, 28), (28, 29, 31, 30), (30, 31, 33, 32), (32, 33, 35, 34), (34, 35, 37, 36), (36, 37, 39, 38), (38, 39, 41, 40), (40, 41, 43, 42), (42, 43, 45, 44), (44, 45, 47, 46), (46, 47, 49, 48), (48, 49, 51, 50), (50, 51, 53, 52), (52, 53, 55, 54), (54, 55, 57, 56), (56, 57, 59, 58), (58, 59, 61, 60), (3, 1, 63, 61, 59, 57, 55, 53, 51, 49, 47, 45, 43, 41, 39, 37, 35, 33, 31, 29, 27, 25, 23, 21, 19, 17, 15, 13, 11, 9, 7, 5), (60, 61, 63, 62), (62, 63, 1, 0), (0, 2, 4, 6, 8, 10, 12, 14, 16, 18, 20, 22, 24, 26, 28, 30, 32, 34, 36, 38, 40, 42, 44, 46, 48, 50, 52, 54, 56, 58, 60, 62)])
_uv = me_cylinder_003.uv_layers.new(name='UVMap')
_uv.uv.foreach_set('vector', [1.0, 0.5, 1.0, 1.0, 0.9688, 1.0, 0.9688, 0.5, 0.9688, 0.5, 0.9688, 1.0, 0.9375, 1.0, 0.9375, 0.5, 0.9375, 0.5, 0.9375, 1.0, 0.9062, 1.0, 0.9062, 0.5, 0.9062, 0.5, 0.9062, 1.0, 0.875, 1.0, 0.875, 0.5, 0.875, 0.5, 0.875, 1.0, 0.8438, 1.0, 0.8438, 0.5, 0.8438, 0.5, 0.8438, 1.0, 0.8125, 1.0, 0.8125, 0.5, 0.8125, 0.5, 0.8125, 1.0, 0.7812, 1.0, 0.7812, 0.5, 0.7812, 0.5, 0.7812, 1.0, 0.75, 1.0, 0.75, 0.5, 0.75, 0.5, 0.75, 1.0, 0.7188, 1.0, 0.7188, 0.5, 0.7188, 0.5, 0.7188, 1.0, 0.6875, 1.0, 0.6875, 0.5, 0.6875, 0.5, 0.6875, 1.0, 0.6562, 1.0, 0.6562, 0.5, 0.6562, 0.5, 0.6562, 1.0, 0.625, 1.0, 0.625, 0.5, 0.625, 0.5, 0.625, 1.0, 0.5938, 1.0, 0.5938, 0.5, 0.5938, 0.5, 0.5938, 1.0, 0.5625, 1.0, 0.5625, 0.5, 0.5625, 0.5, 0.5625, 1.0, 0.5312, 1.0, 0.5312, 0.5, 0.5312, 0.5, 0.5312, 1.0, 0.5, 1.0, 0.5, 0.5, 0.5, 0.5, 0.5, 1.0, 0.4688, 1.0, 0.4688, 0.5, 0.4688, 0.5, 0.4688, 1.0, 0.4375, 1.0, 0.4375, 0.5, 0.4375, 0.5, 0.4375, 1.0, 0.4062, 1.0, 0.4062, 0.5, 0.4062, 0.5, 0.4062, 1.0, 0.375, 1.0, 0.375, 0.5, 0.375, 0.5, 0.375, 1.0, 0.3438, 1.0, 0.3438, 0.5, 0.3438, 0.5, 0.3438, 1.0, 0.3125, 1.0, 0.3125, 0.5, 0.3125, 0.5, 0.3125, 1.0, 0.2812, 1.0, 0.2812, 0.5, 0.2812, 0.5, 0.2812, 1.0, 0.25, 1.0, 0.25, 0.5, 0.25, 0.5, 0.25, 1.0, 0.2188, 1.0, 0.2188, 0.5, 0.2188, 0.5, 0.2188, 1.0, 0.1875, 1.0, 0.1875, 0.5, 0.1875, 0.5, 0.1875, 1.0, 0.1562, 1.0, 0.1562, 0.5, 0.1562, 0.5, 0.1562, 1.0, 0.125, 1.0, 0.125, 0.5, 0.125, 0.5, 0.125, 1.0, 0.09375, 1.0, 0.09375, 0.5, 0.09375, 0.5, 0.09375, 1.0, 0.0625, 1.0, 0.0625, 0.5, 0.2968, 0.4854, 0.25, 0.49, 0.2032, 0.4854, 0.1582, 0.4717, 0.1167, 0.4496, 0.08029, 0.4197, 0.05045, 0.3833, 0.02827, 0.3418, 0.01461, 0.2968, 0.01, 0.25, 0.01461, 0.2032, 0.02827, 0.1582, 0.05045, 0.1167, 0.08029, 0.08029, 0.1167, 0.05045, 0.1582, 0.02827, 0.2032, 0.01461, 0.25, 0.01, 0.2968, 0.01461, 0.3418, 0.02827, 0.3833, 0.05045, 0.4197, 0.08029, 0.4496, 0.1167, 0.4717, 0.1582, 0.4854, 0.2032, 0.49, 0.25, 0.4854, 0.2968, 0.4717, 0.3418, 0.4496, 0.3833, 0.4197, 0.4197, 0.3833, 0.4496, 0.3418, 0.4717, 0.0625, 0.5, 0.0625, 1.0, 0.03125, 1.0, 0.03125, 0.5, 0.03125, 0.5, 0.03125, 1.0, 0.0, 1.0, 0.0, 0.5, 0.75, 0.49, 0.7968, 0.4854, 0.8418, 0.4717, 0.8833, 0.4496, 0.9197, 0.4197, 0.9496, 0.3833, 0.9717, 0.3418, 0.9854, 0.2968, 0.99, 0.25, 0.9854, 0.2032, 0.9717, 0.1582, 0.9496, 0.1167, 0.9197, 0.08029, 0.8833, 0.05045, 0.8418, 0.02827, 0.7968, 0.01461, 0.75, 0.01, 0.7032, 0.01461, 0.6582, 0.02827, 0.6167, 0.05045, 0.5803, 0.08029, 0.5504, 0.1167, 0.5283, 0.1582, 0.5146, 0.2032, 0.51, 0.25, 0.5146, 0.2968, 0.5283, 0.3418, 0.5504, 0.3833, 0.5803, 0.4197, 0.6167, 0.4496, 0.6582, 0.4717, 0.7032, 0.4854])
me_cylinder_003.materials.append(mat_gray)
me_cylinder_003.use_remesh_fix_poles = True
me_cylinder_003.use_remesh_preserve_attributes = False
me_cylinder_003.use_mirror_vertex_groups = False
me_cylinder_003.update()
me_cylinder_005 = bpy.data.meshes.new('Cylinder.005')
me_cylinder_005.from_pydata([(0.0, 1.0, -1.0), (0.0, 1.0, 1.0), (0.1951, 0.9808, -1.0), (0.1951, 0.9808, 1.0), (0.3827, 0.9239, -1.0), (0.3827, 0.9239, 1.0), (0.5556, 0.8315, -1.0), (0.5556, 0.8315, 1.0), (0.7071, 0.7071, -1.0), (0.7071, 0.7071, 1.0), (0.8315, 0.5556, -1.0), (0.8315, 0.5556, 1.0), (0.9239, 0.3827, -1.0), (0.9239, 0.3827, 1.0), (0.9808, 0.1951, -1.0), (0.9808, 0.1951, 1.0), (1.0, 7.55e-08, -1.0), (1.0, 7.55e-08, 1.0), (0.9808, -0.1951, -1.0), (0.9808, -0.1951, 1.0), (0.9239, -0.3827, -1.0), (0.9239, -0.3827, 1.0), (0.8315, -0.5556, -1.0), (0.8315, -0.5556, 1.0), (0.7071, -0.7071, -1.0), (0.7071, -0.7071, 1.0), (0.5556, -0.8315, -1.0), (0.5556, -0.8315, 1.0), (0.3827, -0.9239, -1.0), (0.3827, -0.9239, 1.0), (0.1951, -0.9808, -1.0), (0.1951, -0.9808, 1.0), (-3.258e-07, -1.0, -1.0), (-3.258e-07, -1.0, 1.0), (-0.1951, -0.9808, -1.0), (-0.1951, -0.9808, 1.0), (-0.3827, -0.9239, -1.0), (-0.3827, -0.9239, 1.0), (-0.5556, -0.8315, -1.0), (-0.5556, -0.8315, 1.0), (-0.7071, -0.7071, -1.0), (-0.7071, -0.7071, 1.0), (-0.8315, -0.5556, -1.0), (-0.8315, -0.5556, 1.0), (-0.9239, -0.3827, -1.0), (-0.9239, -0.3827, 1.0), (-0.9808, -0.1951, -1.0), (-0.9808, -0.1951, 1.0), (-1.0, 9.656e-07, -1.0), (-1.0, 9.656e-07, 1.0), (-0.9808, 0.1951, -1.0), (-0.9808, 0.1951, 1.0), (-0.9239, 0.3827, -1.0), (-0.9239, 0.3827, 1.0), (-0.8315, 0.5556, -1.0), (-0.8315, 0.5556, 1.0), (-0.7071, 0.7071, -1.0), (-0.7071, 0.7071, 1.0), (-0.5556, 0.8315, -1.0), (-0.5556, 0.8315, 1.0), (-0.3827, 0.9239, -1.0), (-0.3827, 0.9239, 1.0), (-0.1951, 0.9808, -1.0), (-0.1951, 0.9808, 1.0)], [], [(0, 1, 3, 2), (2, 3, 5, 4), (4, 5, 7, 6), (6, 7, 9, 8), (8, 9, 11, 10), (10, 11, 13, 12), (12, 13, 15, 14), (14, 15, 17, 16), (16, 17, 19, 18), (18, 19, 21, 20), (20, 21, 23, 22), (22, 23, 25, 24), (24, 25, 27, 26), (26, 27, 29, 28), (28, 29, 31, 30), (30, 31, 33, 32), (32, 33, 35, 34), (34, 35, 37, 36), (36, 37, 39, 38), (38, 39, 41, 40), (40, 41, 43, 42), (42, 43, 45, 44), (44, 45, 47, 46), (46, 47, 49, 48), (48, 49, 51, 50), (50, 51, 53, 52), (52, 53, 55, 54), (54, 55, 57, 56), (56, 57, 59, 58), (58, 59, 61, 60), (3, 1, 63, 61, 59, 57, 55, 53, 51, 49, 47, 45, 43, 41, 39, 37, 35, 33, 31, 29, 27, 25, 23, 21, 19, 17, 15, 13, 11, 9, 7, 5), (60, 61, 63, 62), (62, 63, 1, 0), (0, 2, 4, 6, 8, 10, 12, 14, 16, 18, 20, 22, 24, 26, 28, 30, 32, 34, 36, 38, 40, 42, 44, 46, 48, 50, 52, 54, 56, 58, 60, 62)])
_uv = me_cylinder_005.uv_layers.new(name='UVMap')
_uv.uv.foreach_set('vector', [1.0, 0.5, 1.0, 1.0, 0.9688, 1.0, 0.9688, 0.5, 0.9688, 0.5, 0.9688, 1.0, 0.9375, 1.0, 0.9375, 0.5, 0.9375, 0.5, 0.9375, 1.0, 0.9062, 1.0, 0.9062, 0.5, 0.9062, 0.5, 0.9062, 1.0, 0.875, 1.0, 0.875, 0.5, 0.875, 0.5, 0.875, 1.0, 0.8438, 1.0, 0.8438, 0.5, 0.8438, 0.5, 0.8438, 1.0, 0.8125, 1.0, 0.8125, 0.5, 0.8125, 0.5, 0.8125, 1.0, 0.7812, 1.0, 0.7812, 0.5, 0.7812, 0.5, 0.7812, 1.0, 0.75, 1.0, 0.75, 0.5, 0.75, 0.5, 0.75, 1.0, 0.7188, 1.0, 0.7188, 0.5, 0.7188, 0.5, 0.7188, 1.0, 0.6875, 1.0, 0.6875, 0.5, 0.6875, 0.5, 0.6875, 1.0, 0.6562, 1.0, 0.6562, 0.5, 0.6562, 0.5, 0.6562, 1.0, 0.625, 1.0, 0.625, 0.5, 0.625, 0.5, 0.625, 1.0, 0.5938, 1.0, 0.5938, 0.5, 0.5938, 0.5, 0.5938, 1.0, 0.5625, 1.0, 0.5625, 0.5, 0.5625, 0.5, 0.5625, 1.0, 0.5312, 1.0, 0.5312, 0.5, 0.5312, 0.5, 0.5312, 1.0, 0.5, 1.0, 0.5, 0.5, 0.5, 0.5, 0.5, 1.0, 0.4688, 1.0, 0.4688, 0.5, 0.4688, 0.5, 0.4688, 1.0, 0.4375, 1.0, 0.4375, 0.5, 0.4375, 0.5, 0.4375, 1.0, 0.4062, 1.0, 0.4062, 0.5, 0.4062, 0.5, 0.4062, 1.0, 0.375, 1.0, 0.375, 0.5, 0.375, 0.5, 0.375, 1.0, 0.3438, 1.0, 0.3438, 0.5, 0.3438, 0.5, 0.3438, 1.0, 0.3125, 1.0, 0.3125, 0.5, 0.3125, 0.5, 0.3125, 1.0, 0.2812, 1.0, 0.2812, 0.5, 0.2812, 0.5, 0.2812, 1.0, 0.25, 1.0, 0.25, 0.5, 0.25, 0.5, 0.25, 1.0, 0.2188, 1.0, 0.2188, 0.5, 0.2188, 0.5, 0.2188, 1.0, 0.1875, 1.0, 0.1875, 0.5, 0.1875, 0.5, 0.1875, 1.0, 0.1562, 1.0, 0.1562, 0.5, 0.1562, 0.5, 0.1562, 1.0, 0.125, 1.0, 0.125, 0.5, 0.125, 0.5, 0.125, 1.0, 0.09375, 1.0, 0.09375, 0.5, 0.09375, 0.5, 0.09375, 1.0, 0.0625, 1.0, 0.0625, 0.5, 0.2968, 0.4854, 0.25, 0.49, 0.2032, 0.4854, 0.1582, 0.4717, 0.1167, 0.4496, 0.08029, 0.4197, 0.05045, 0.3833, 0.02827, 0.3418, 0.01461, 0.2968, 0.01, 0.25, 0.01461, 0.2032, 0.02827, 0.1582, 0.05045, 0.1167, 0.08029, 0.08029, 0.1167, 0.05045, 0.1582, 0.02827, 0.2032, 0.01461, 0.25, 0.01, 0.2968, 0.01461, 0.3418, 0.02827, 0.3833, 0.05045, 0.4197, 0.08029, 0.4496, 0.1167, 0.4717, 0.1582, 0.4854, 0.2032, 0.49, 0.25, 0.4854, 0.2968, 0.4717, 0.3418, 0.4496, 0.3833, 0.4197, 0.4197, 0.3833, 0.4496, 0.3418, 0.4717, 0.0625, 0.5, 0.0625, 1.0, 0.03125, 1.0, 0.03125, 0.5, 0.03125, 0.5, 0.03125, 1.0, 0.0, 1.0, 0.0, 0.5, 0.75, 0.49, 0.7968, 0.4854, 0.8418, 0.4717, 0.8833, 0.4496, 0.9197, 0.4197, 0.9496, 0.3833, 0.9717, 0.3418, 0.9854, 0.2968, 0.99, 0.25, 0.9854, 0.2032, 0.9717, 0.1582, 0.9496, 0.1167, 0.9197, 0.08029, 0.8833, 0.05045, 0.8418, 0.02827, 0.7968, 0.01461, 0.75, 0.01, 0.7032, 0.01461, 0.6582, 0.02827, 0.6167, 0.05045, 0.5803, 0.08029, 0.5504, 0.1167, 0.5283, 0.1582, 0.5146, 0.2032, 0.51, 0.25, 0.5146, 0.2968, 0.5283, 0.3418, 0.5504, 0.3833, 0.5803, 0.4197, 0.6167, 0.4496, 0.6582, 0.4717, 0.7032, 0.4854])
me_cylinder_005.materials.append(mat_gray)
me_cylinder_005.use_remesh_fix_poles = True
me_cylinder_005.use_remesh_preserve_attributes = False
me_cylinder_005.use_mirror_vertex_groups = False
me_cylinder_005.update()
me_cube_003 = bpy.data.meshes.new('Cube.003')
me_cube_003.from_pydata([(-1.0, -1.0, -1.0), (-1.0, -1.0, 1.0), (-1.0, 1.0, -1.0), (-1.0, 1.0, 1.0), (1.0, -1.0, -1.0), (1.0, -1.0, 1.0), (1.0, 1.0, -1.0), (1.0, 1.0, 1.0)], [], [(0, 1, 3, 2), (2, 3, 7, 6), (6, 7, 5, 4), (4, 5, 1, 0), (2, 6, 4, 0), (7, 3, 1, 5)])
_uv = me_cube_003.uv_layers.new(name='UVMap')
_uv.uv.foreach_set('vector', [0.375, 0.0, 0.625, 0.0, 0.9984, -0.003551, -0.006087, -0.003551, -0.006087, -0.003551, 0.9984, -0.003551, 0.9984, 1.001, -0.006087, 1.001, -0.006087, 1.001, 0.9984, 1.001, 0.625, 0.75, 0.375, 0.75, 0.375, 0.75, 0.625, 0.75, 0.625, 1.0, 0.375, 1.0, 0.125, 0.5, -0.006087, 1.001, 0.375, 0.75, 0.125, 0.75, 0.9984, 1.001, 0.875, 0.5, 0.875, 0.75, 0.625, 0.75])
me_cube_003.materials.append(mat_number)
me_cube_003.use_remesh_fix_poles = True
me_cube_003.use_remesh_preserve_attributes = False
me_cube_003.use_mirror_vertex_groups = False
me_cube_003.update()
me_cube_007 = bpy.data.meshes.new('Cube.007')
me_cube_007.from_pydata([(-1.0, -1.0, -1.0), (-1.0, -1.0, 1.0), (-1.0, 1.0, -1.0), (-1.0, 1.0, 1.0), (1.0, -1.0, -1.0), (1.0, -1.0, 1.0), (1.0, 1.0, -1.0), (1.0, 1.0, 1.0)], [], [(0, 1, 3, 2), (2, 3, 7, 6), (6, 7, 5, 4), (4, 5, 1, 0), (2, 6, 4, 0), (7, 3, 1, 5)])
_uv = me_cube_007.uv_layers.new(name='UVMap')
_uv.uv.foreach_set('vector', [0.375, 0.0, 0.625, 0.0, 0.9984, -0.003551, -0.006087, -0.003551, -0.006087, -0.003551, 0.9984, -0.003551, 0.9984, 1.001, -0.006087, 1.001, -0.006087, 1.001, 0.9984, 1.001, 0.625, 0.75, 0.375, 0.75, 0.375, 0.75, 0.625, 0.75, 0.625, 1.0, 0.375, 1.0, 0.125, 0.5, -0.006087, 1.001, 0.375, 0.75, 0.125, 0.75, 0.9984, 1.001, 0.875, 0.5, 0.875, 0.75, 0.625, 0.75])
me_cube_007.materials.append(mat_number_001)
me_cube_007.use_remesh_fix_poles = True
me_cube_007.use_remesh_preserve_attributes = False
me_cube_007.use_mirror_vertex_groups = False
me_cube_007.update()
me_cube_008 = bpy.data.meshes.new('Cube.008')
me_cube_008.from_pydata([(-1.0, -1.0, -1.0), (-1.0, -1.0, 1.0), (-1.0, 1.0, -1.0), (-1.0, 1.0, 1.0), (1.0, -1.0, -1.0), (1.0, -1.0, 1.0), (1.0, 1.0, -1.0), (1.0, 1.0, 1.0)], [], [(0, 1, 3, 2), (2, 3, 7, 6), (6, 7, 5, 4), (4, 5, 1, 0), (2, 6, 4, 0), (7, 3, 1, 5)])
_uv = me_cube_008.uv_layers.new(name='UVMap')
_uv.uv.foreach_set('vector', [0.375, 0.0, 0.625, 0.0, 0.9984, -0.003551, -0.006087, -0.003551, -0.006087, -0.003551, 0.9984, -0.003551, 0.9984, 1.001, -0.006087, 1.001, -0.006087, 1.001, 0.9984, 1.001, 0.625, 0.75, 0.375, 0.75, 0.375, 0.75, 0.625, 0.75, 0.625, 1.0, 0.375, 1.0, 0.125, 0.5, -0.006087, 1.001, 0.375, 0.75, 0.125, 0.75, 0.9984, 1.001, 0.875, 0.5, 0.875, 0.75, 0.625, 0.75])
me_cube_008.materials.append(mat_number_002)
me_cube_008.use_remesh_fix_poles = True
me_cube_008.use_remesh_preserve_attributes = False
me_cube_008.use_mirror_vertex_groups = False
me_cube_008.update()
me_cube_009 = bpy.data.meshes.new('Cube.009')
me_cube_009.from_pydata([(-1.0, -1.0, -1.0), (-1.0, -1.0, 1.0), (-1.0, 1.0, -1.0), (-1.0, 1.0, 1.0), (1.0, -1.0, -1.0), (1.0, -1.0, 1.0), (1.0, 1.0, -1.0), (1.0, 1.0, 1.0)], [], [(0, 1, 3, 2), (2, 3, 7, 6), (6, 7, 5, 4), (4, 5, 1, 0), (2, 6, 4, 0), (7, 3, 1, 5)])
_uv = me_cube_009.uv_layers.new(name='UVMap')
_uv.uv.foreach_set('vector', [0.375, 0.0, 0.625, 0.0, 0.9984, -0.003551, -0.006087, -0.003551, -0.006087, -0.003551, 0.9984, -0.003551, 0.9984, 1.001, -0.006087, 1.001, -0.006087, 1.001, 0.9984, 1.001, 0.625, 0.75, 0.375, 0.75, 0.375, 0.75, 0.625, 0.75, 0.625, 1.0, 0.375, 1.0, 0.125, 0.5, -0.006087, 1.001, 0.375, 0.75, 0.125, 0.75, 0.9984, 1.001, 0.875, 0.5, 0.875, 0.75, 0.625, 0.75])
me_cube_009.materials.append(mat_number_003)
me_cube_009.use_remesh_fix_poles = True
me_cube_009.use_remesh_preserve_attributes = False
me_cube_009.use_mirror_vertex_groups = False
me_cube_009.update()

# ---- objects
ob_light = bpy.data.objects.new('Light', light_light)
ob_camera = bpy.data.objects.new('Camera', cam_camera)
ob_cube = bpy.data.objects.new('Cube', me_cube_001)
ob_cylinder = bpy.data.objects.new('Cylinder', me_cylinder_001)
ob_cylinder_001 = bpy.data.objects.new('Cylinder.001', me_cylinder_002)
ob_cylinder_003 = bpy.data.objects.new('Cylinder.003', me_cylinder_004)
ob_cylinder_002 = bpy.data.objects.new('Cylinder.002', me_cylinder_003)
ob_gimbal = bpy.data.objects.new('gimbal', me_cylinder_005)
ob_plate_back = bpy.data.objects.new('plate_back', me_cube_003)
ob_plate_front = bpy.data.objects.new('plate_front', me_cube_007)
ob_plate_left = bpy.data.objects.new('plate_left', me_cube_008)
ob_plate_right = bpy.data.objects.new('plate_right', me_cube_009)

# ---- transforms, parenting, visibility, modifiers, constraints
ob_light.location = (4.076, 1.005, 5.904)
ob_light.rotation_euler = (0.6503, 0.05522, 1.866)
ob_light.lock_rotations_4d = False
ob_light.empty_display_type = 'ARROWS'
ob_light.color = (0.0, 0.0, 0.0, 0.0)
ob_light.lineart.crease_threshold = 0.0
ob_camera.location = (7.359, -6.926, 4.958)
ob_camera.rotation_euler = (1.109, 0.0, 0.8149)
ob_camera.lock_rotations_4d = False
ob_camera.empty_display_type = 'ARROWS'
ob_camera.color = (0.0, 0.0, 0.0, 0.0)
ob_camera.display_type = 'WIRE'
ob_camera.lineart.crease_threshold = 0.0
ob_cube.location = (0.0, 0.0, 0.65)
ob_cube.scale = (0.6, 0.45, 0.46)
ob_cube.lineart.crease_threshold = 0.0
ob_cylinder.location = (-0.35, -0.35, 0.15)
ob_cylinder.rotation_euler = (1.571, 0.0, 0.0)
ob_cylinder.scale = (0.2, 0.2, 0.05)
ob_cylinder.lineart.crease_threshold = 0.0
ob_cylinder_001.location = (0.35, 0.35, 0.15)
ob_cylinder_001.rotation_euler = (1.571, 0.0, 0.0)
ob_cylinder_001.scale = (0.2, 0.2, 0.05)
ob_cylinder_001.lineart.crease_threshold = 0.0
ob_cylinder_003.location = (0.35, -0.35, 0.15)
ob_cylinder_003.rotation_euler = (1.571, 0.0, 0.0)
ob_cylinder_003.scale = (0.2, 0.2, 0.05)
ob_cylinder_003.lineart.crease_threshold = 0.0
ob_cylinder_002.location = (-0.35, 0.35, 0.15)
ob_cylinder_002.rotation_euler = (1.571, 0.0, 0.0)
ob_cylinder_002.scale = (0.2, 0.2, 0.05)
ob_cylinder_002.lineart.crease_threshold = 0.0
ob_gimbal.location = (0.0, 0.0, 0.65)
ob_gimbal.scale = (0.1, 0.1, 0.2)
ob_gimbal.lineart.crease_threshold = 0.0
ob_plate_back.location = (-0.55, 0.0, 0.35)
ob_plate_back.rotation_euler = (1.571, -1.23, 0.0)
ob_plate_back.scale = (0.135, 0.015, 0.135)
ob_plate_back.lineart.crease_threshold = 0.0
ob_plate_front.location = (0.55, 0.0, 0.35)
ob_plate_front.rotation_euler = (-1.571, 4.372, -0.0)
ob_plate_front.scale = (0.135, 0.015, 0.135)
ob_plate_front.lineart.crease_threshold = 0.0
ob_plate_left.location = (0.0, 0.42, 0.35)
ob_plate_left.rotation_euler = (-1.571, -1.824, 1.571)
ob_plate_left.scale = (0.135, 0.015, 0.135)
ob_plate_left.lineart.crease_threshold = 0.0
ob_plate_right.location = (0.0, -0.42, 0.35)
ob_plate_right.rotation_euler = (-1.571, -1.824, -1.571)
ob_plate_right.scale = (0.135, 0.015, 0.135)
ob_plate_right.lineart.crease_threshold = 0.0

# ---- collection membership
col_collection.objects.link(ob_light)
col_collection.objects.link(ob_camera)
col_collection.objects.link(ob_cube)
col_collection.objects.link(ob_cylinder)
col_collection.objects.link(ob_cylinder_001)
col_collection.objects.link(ob_cylinder_003)
col_collection.objects.link(ob_cylinder_002)
col_collection.objects.link(ob_gimbal)
col_collection.objects.link(ob_plate_back)
col_collection.objects.link(ob_plate_front)
col_collection.objects.link(ob_plate_left)
col_collection.objects.link(ob_plate_right)

# ---- scene / render settings (as saved in the file)
scene.camera = ob_camera
scene.frame_start = 1; scene.frame_end = 250; scene.frame_set(0)
scene.render.engine = 'BLENDER_EEVEE_NEXT'
scene.cycles.samples = 128
scene.cycles.sampling_pattern = 'TABULATED_SOBOL'
scene.cycles.use_adaptive_sampling = False
scene.cycles.use_light_tree = False
scene.view_settings.view_transform = 'Filmic'
bpy.context.view_layer.update()
